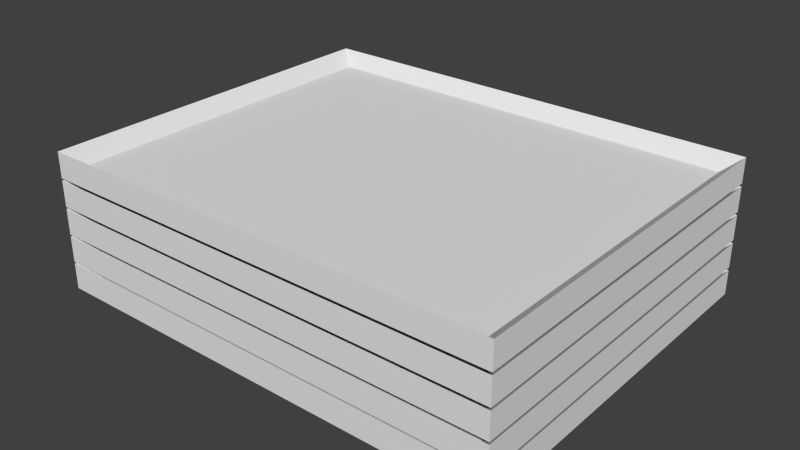 # Source: PlatterGroup.blend  (saved by Blender 2.72.0; exported with 4.5.12 LTS)
import bpy
from mathutils import Matrix  # noqa: F401  (used for matrix-valued properties, if any)

bpy.ops.wm.read_factory_settings(use_empty=True)
scene = bpy.context.scene
scene.name = 'Scene'

# ---- collections
col_collection_1 = bpy.data.collections.new('Collection 1'); scene.collection.children.link(col_collection_1)

# ---- materials (node trees are filled in below, after node groups)
mat_plate = bpy.data.materials.new('Plate')
mat_plate.alpha_threshold = 0.0
mat_plate.use_transparent_shadow = False
mat_plate.roughness = 0.5

# ---- material node trees

# ---- world
world_world = bpy.data.worlds.new('World'); scene.world = world_world
world_world.color = (0.05088, 0.05088, 0.05088)
world_world.use_sun_shadow = False
world_world.sun_shadow_jitter_overblur = 0.0
world_world.cycles.sampling_method = 'MANUAL'
world_world.cycles.sample_map_resolution = 256

# ---- meshes
me_cube_001 = bpy.data.meshes.new('Cube.001')
me_cube_001.from_pydata([(0.5798, 0.03097, -0.4638), (0.5798, 0.03096, 0.4638), (-0.5798, 0.03096, 0.4638), (-0.5798, 0.03097, -0.4638), (0.625, 0.0, -0.5), (0.625, 0.002276, 0.5), (-0.625, 0.002276, 0.5), (-0.625, 0.0, -0.5), (0.625, 0.06903, -0.5), (0.625, 0.06903, 0.5), (-0.625, 0.06903, 0.5), (-0.625, 0.06903, -0.5), (0.5798, 0.106, -0.4638), (0.5798, 0.106, 0.4638), (-0.5798, 0.106, 0.4638), (-0.5798, 0.106, -0.4638), (0.625, 0.075, -0.5), (0.625, 0.07728, 0.5), (-0.625, 0.07728, 0.5), (-0.625, 0.075, -0.5), (0.625, 0.144, -0.5), (0.625, 0.144, 0.5), (-0.625, 0.144, 0.5), (-0.625, 0.144, -0.5), (0.5798, 0.181, -0.4638), (0.5798, 0.181, 0.4638), (-0.5798, 0.181, 0.4638), (-0.5798, 0.181, -0.4638), (0.625, 0.15, -0.5), (0.625, 0.1523, 0.5), (-0.625, 0.1523, 0.5), (-0.625, 0.15, -0.5), (0.625, 0.219, -0.5), (0.625, 0.219, 0.5), (-0.625, 0.219, 0.5), (-0.625, 0.219, -0.5), (0.5798, 0.256, -0.4638), (0.5798, 0.256, 0.4638), (-0.5798, 0.256, 0.4638), (-0.5798, 0.256, -0.4638), (0.625, 0.225, -0.5), (0.625, 0.2273, 0.5), (-0.625, 0.2273, 0.5), (-0.625, 0.225, -0.5), (0.625, 0.294, -0.5), (0.625, 0.294, 0.5), (-0.625, 0.294, 0.5), (-0.625, 0.294, -0.5), (0.5798, 0.331, -0.4638), (0.5798, 0.331, 0.4638), (-0.5798, 0.331, 0.4638), (-0.5798, 0.331, -0.4638), (0.625, 0.3, -0.5), (0.625, 0.3023, 0.5), (-0.625, 0.3023, 0.5), (-0.625, 0.3, -0.5), (0.625, 0.369, -0.5), (0.625, 0.369, 0.5), (-0.625, 0.369, 0.5), (-0.625, 0.369, -0.5)], [], [(2, 3, 11, 10), (3, 0, 8, 11), (3, 2, 1, 0), (8, 9, 5, 4), (9, 10, 6, 5), (10, 11, 7, 6), (11, 8, 4, 7), (1, 2, 10, 9), (0, 1, 9, 8), (14, 15, 23, 22), (15, 12, 20, 23), (15, 14, 13, 12), (20, 21, 17, 16), (21, 22, 18, 17), (22, 23, 19, 18), (23, 20, 16, 19), (13, 14, 22, 21), (12, 13, 21, 20), (26, 27, 35, 34), (27, 24, 32, 35), (27, 26, 25, 24), (32, 33, 29, 28), (33, 34, 30, 29), (34, 35, 31, 30), (35, 32, 28, 31), (25, 26, 34, 33), (24, 25, 33, 32), (38, 39, 47, 46), (39, 36, 44, 47), (39, 38, 37, 36), (44, 45, 41, 40), (45, 46, 42, 41), (46, 47, 43, 42), (47, 44, 40, 43), (37, 38, 46, 45), (36, 37, 45, 44), (50, 51, 59, 58), (51, 48, 56, 59), (51, 50, 49, 48), (56, 57, 53, 52), (57, 58, 54, 53), (58, 59, 55, 54), (59, 56, 52, 55), (49, 50, 58, 57), (48, 49, 57, 56)])
_uv = me_cube_001.uv_layers.new(name='UVMap')
_uv.uv.foreach_set('vector', [0.01067, 0.4819, 0.2843, 0.4819, 0.2949, 0.5, 7.032e-08, 0.5, 0.9663, 0.9819, 0.9663, 0.5181, 0.9775, 0.5, 0.9775, 1.0, 0.2843, 0.4819, 0.01067, 0.4819, 0.01067, 0.01808, 0.2843, 0.01808, 0.8512, 0.5, 0.8512, 0.9, 0.8315, 0.9, 0.8308, 0.5, 0.7704, 0.5, 0.7704, 1.0, 0.7507, 1.0, 0.7507, 0.5, 0.9255, 0.0, 0.9255, 0.4, 0.9052, 0.4, 0.9058, 2.384e-08, 0.6509, 0.5, 0.6509, 1.0, 0.6306, 1.0, 0.6306, 0.5, 0.9459, 0.4819, 0.9459, 0.01808, 0.9571, 0.0, 0.9571, 0.5, 0.2843, 0.01808, 0.01067, 0.01808, 0.0, 1.383e-06, 0.2949, 0.0, 0.3056, 0.9819, 0.5792, 0.9819, 0.5899, 1.0, 0.2949, 1.0, 0.9683, 0.4819, 0.9683, 0.01808, 0.9796, 0.0, 0.9796, 0.5, 0.5792, 0.9819, 0.3056, 0.9819, 0.3056, 0.5181, 0.5792, 0.5181, 0.8716, 0.5, 0.8716, 0.9, 0.8519, 0.9, 0.8512, 0.5, 0.7901, 0.5, 0.7901, 1.0, 0.7704, 1.0, 0.7704, 0.5, 0.9123, 0.5, 0.9123, 0.9, 0.8919, 0.9, 0.8926, 0.5, 0.6713, 0.5, 0.6713, 1.0, 0.6509, 1.0, 0.6509, 0.5, 0.9571, 0.4819, 0.9571, 0.01808, 0.9683, 0.0, 0.9683, 0.5, 0.5792, 0.5181, 0.3056, 0.5181, 0.2949, 0.5, 0.5899, 0.5, 0.3056, 0.4819, 0.5792, 0.4819, 0.5899, 0.5, 0.2949, 0.5, 0.9796, 0.4819, 0.9796, 0.01808, 0.9908, 0.0, 0.9908, 0.5, 0.5792, 0.4819, 0.3056, 0.4819, 0.3056, 0.01808, 0.5792, 0.01808, 0.8105, 0.5, 0.8105, 0.9, 0.7908, 0.9, 0.7901, 0.5, 0.7507, 0.5, 0.7507, 1.0, 0.731, 1.0, 0.731, 0.5, 0.9255, 0.4, 0.9255, 1.669e-07, 0.9459, 0.0, 0.9452, 0.4, 0.6917, 0.5, 0.6917, 1.0, 0.6713, 1.0, 0.6713, 0.5, 0.9551, 0.9819, 0.9551, 0.5181, 0.9663, 0.5, 0.9663, 1.0, 0.5792, 0.01808, 0.3056, 0.01808, 0.2949, 1.383e-06, 0.5899, 0.0, 0.01067, 0.9819, 0.2843, 0.9819, 0.2949, 1.0, 5.274e-08, 1.0, 0.9775, 0.9819, 0.9775, 0.5181, 0.9888, 0.5, 0.9888, 1.0, 0.2843, 0.9819, 0.01067, 0.9819, 0.01067, 0.5181, 0.2843, 0.5181, 0.8919, 0.5, 0.8919, 0.9, 0.8722, 0.9, 0.8716, 0.5, 0.7114, 0.5, 0.7114, 1.0, 0.6917, 1.0, 0.6917, 0.5, 0.9052, 0.0, 0.9052, 0.4, 0.8848, 0.4, 0.8855, 3.576e-08, 0.6306, 0.5, 0.6306, 1.0, 0.6102, 1.0, 0.6102, 0.5, 0.9326, 0.9819, 0.9326, 0.5181, 0.9439, 0.5, 0.9439, 1.0, 0.2843, 0.5181, 0.01067, 0.5181, 0.0, 0.5, 0.2949, 0.5, 0.6005, 0.4819, 0.8741, 0.4819, 0.8848, 0.5, 0.5899, 0.5, 0.9888, 0.9819, 0.9888, 0.5181, 1.0, 0.5, 1.0, 1.0, 0.8741, 0.4819, 0.6005, 0.4819, 0.6005, 0.01808, 0.8741, 0.01808, 0.8308, 0.5, 0.8308, 0.9, 0.8111, 0.9, 0.8105, 0.5, 0.731, 0.5, 0.731, 1.0, 0.7114, 1.0, 0.7114, 0.5, 0.9326, 0.5, 0.9326, 0.9, 0.9123, 0.9, 0.9129, 0.5, 0.6102, 0.5, 0.6102, 1.0, 0.5899, 1.0, 0.5899, 0.5, 0.9439, 0.9819, 0.9439, 0.5181, 0.9551, 0.5, 0.9551, 1.0, 0.8741, 0.01808, 0.6005, 0.01808, 0.5899, 1.383e-06, 0.8848, 0.0])
me_cube_001.materials.append(mat_plate)
me_cube_001.use_remesh_preserve_volume = False
me_cube_001.use_remesh_preserve_attributes = False
me_cube_001.use_mirror_vertex_groups = False
me_cube_001.update()

# ---- objects
ob_platterstack = bpy.data.objects.new('PlatterStack', me_cube_001)

# ---- transforms, parenting, visibility, modifiers, constraints
ob_platterstack.location = (0.0, 0.0, 0.0)
ob_platterstack.rotation_euler = (1.571, -0.0, -3.142)
ob_platterstack.lineart.crease_threshold = 0.0

# ---- collection membership
col_collection_1.objects.link(ob_platterstack)

# ---- scene / render settings (as saved in the file)
scene.frame_start = 1; scene.frame_end = 250; scene.frame_set(4)
scene.render.engine = 'BLENDER_EEVEE_NEXT'
scene.render.resolution_percentage = 50
scene.render.dither_intensity = 0.0
scene.cycles.use_denoising = False
scene.cycles.samples = 10
scene.cycles.sampling_pattern = 'TABULATED_SOBOL'
scene.cycles.light_sampling_threshold = 0.0
scene.cycles.use_adaptive_sampling = False
scene.cycles.use_light_tree = False
scene.cycles.blur_glossy = 0.0
scene.cycles.pixel_filter_type = 'GAUSSIAN'
scene.cycles.sample_clamp_indirect = 0.0
scene.view_settings.view_transform = 'Standard'
bpy.context.view_layer.update()

# ---- added for rendering (the .blend has no active camera and no usable light): camera, sun
cam_auto = bpy.data.cameras.new('AutoCamera')
cam_auto.lens = 50.0
cam_auto.sensor_width = 36.0
cam_auto.clip_end = 1000.0
ob_auto_camera = bpy.data.objects.new('AutoCamera', cam_auto)
scene.collection.objects.link(ob_auto_camera)
ob_auto_camera.location = (1.51994, -1.82393, 1.40047)
ob_auto_camera.rotation_euler = (1.09748, -7.21219e-08, 0.694738)
scene.camera = ob_auto_camera
light_auto_sun = bpy.data.lights.new('AutoSun', 'SUN')
light_auto_sun.energy = 3.0
light_auto_sun.angle = 0.0523599
ob_auto_sun = bpy.data.objects.new('AutoSun', light_auto_sun)
scene.collection.objects.link(ob_auto_sun)
ob_auto_sun.rotation_euler = (0.872665, 0.174533, 0.523599)
bpy.context.view_layer.update()
